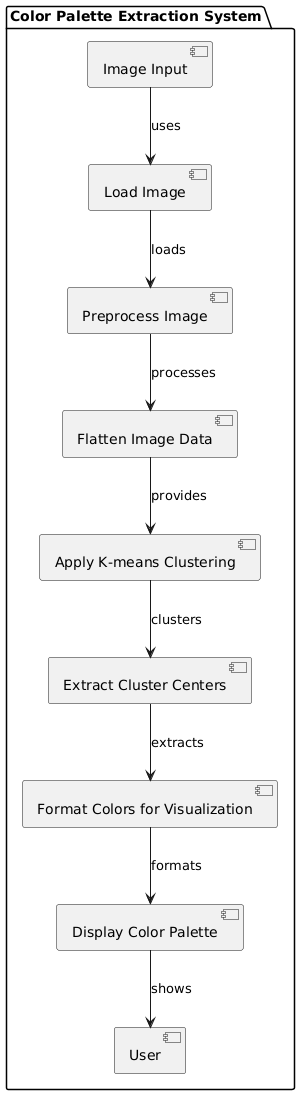

The diagram above was rendered by PlantUML. Its source (embedded in the PNG):
@startuml
package "Color Palette Extraction System" {
    
    [Image Input] --> [Load Image] : uses
    [Load Image] --> [Preprocess Image] : loads
    [Preprocess Image] --> [Flatten Image Data] : processes
    [Flatten Image Data] --> [Apply K-means Clustering] : provides
    
    [Apply K-means Clustering] --> [Extract Cluster Centers] : clusters
    [Extract Cluster Centers] --> [Format Colors for Visualization] : extracts
    [Format Colors for Visualization] --> [Display Color Palette] : formats
    
    [Display Color Palette] --> [User] : shows
}
@enduml